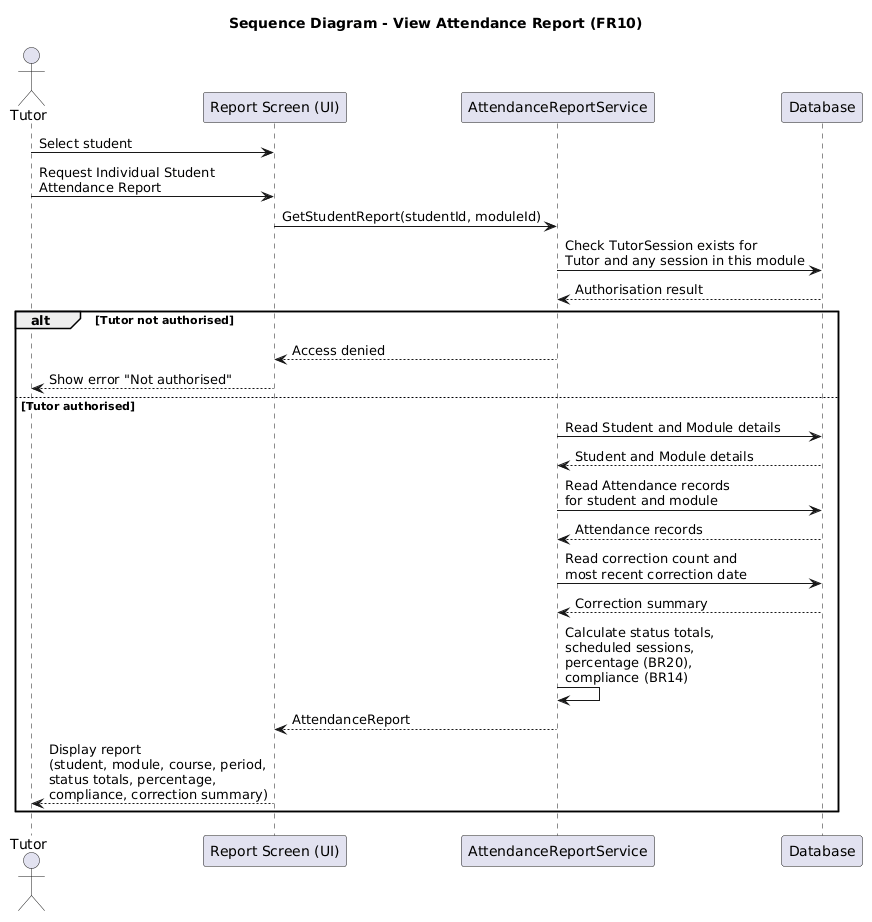

The diagram above was rendered by PlantUML. Its source (embedded in the PNG):
@startuml
title Sequence Diagram - View Attendance Report (FR10)

actor Tutor
participant "Report Screen (UI)" as UI
participant "AttendanceReportService" as Service
participant "Database" as DB

Tutor -> UI : Select student
Tutor -> UI : Request Individual Student\nAttendance Report

UI -> Service : GetStudentReport(studentId, moduleId)

Service -> DB : Check TutorSession exists for\nTutor and any session in this module
DB --> Service : Authorisation result

alt Tutor not authorised
    Service --> UI : Access denied
    UI --> Tutor : Show error "Not authorised"
else Tutor authorised
    Service -> DB : Read Student and Module details
    DB --> Service : Student and Module details

    Service -> DB : Read Attendance records\nfor student and module
    DB --> Service : Attendance records

    Service -> DB : Read correction count and\nmost recent correction date
    DB --> Service : Correction summary

    Service -> Service : Calculate status totals,\nscheduled sessions,\npercentage (BR20),\ncompliance (BR14)

    Service --> UI : AttendanceReport
    UI --> Tutor : Display report\n(student, module, course, period,\nstatus totals, percentage,\ncompliance, correction summary)
end
@enduml